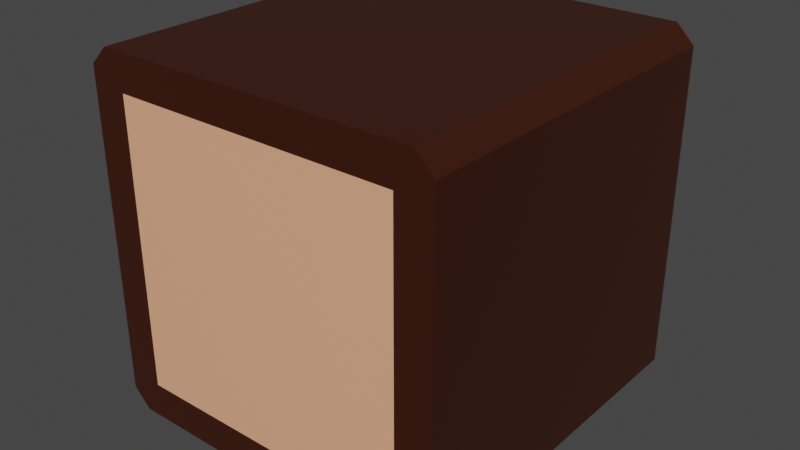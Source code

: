 # Source: Log.blend  (saved by Blender 2.80.75; exported with 4.5.12 LTS)
import bpy
from mathutils import Matrix  # noqa: F401  (used for matrix-valued properties, if any)

bpy.ops.wm.read_factory_settings(use_empty=True)
scene = bpy.context.scene
scene.name = 'Scene'

# ---- collections
col_collection = bpy.data.collections.new('Collection'); scene.collection.children.link(col_collection)

# ---- materials (node trees are filled in below, after node groups)
mat_log_bark_brown = bpy.data.materials.new('Log Bark Brown')
mat_log_bark_brown.alpha_threshold = 0.0
mat_log_bark_brown.use_transparent_shadow = False
mat_log_bark_brown.line_color = (0.0, 0.0, 0.0, 1.0)
mat_log_brown = bpy.data.materials.new('Log Brown')
mat_log_brown.alpha_threshold = 0.0
mat_log_brown.use_transparent_shadow = False
mat_log_brown.line_color = (0.0, 0.0, 0.0, 1.0)

# ---- material node trees
mat_log_bark_brown.use_nodes = True; mat_log_bark_brown.node_tree.nodes.clear()
_N = mat_log_bark_brown.node_tree.nodes; _L = mat_log_bark_brown.node_tree.links
n0 = _N.new('ShaderNodeOutputMaterial'); n0.name = 'Material Output'; n0.location = (300, 300)
n1 = _N.new('ShaderNodeBsdfPrincipled'); n1.name = 'Principled BSDF'; n1.location = (10, 300)
n1.distribution = 'GGX'
n1.subsurface_method = 'BURLEY'
n1.inputs[0].default_value = (0.04445, 0.009111, 0.002578, 1.0)
n1.inputs[2].default_value = 0.4
n1.inputs[3].default_value = 1.45
n1.inputs[27].default_value = (0.0, 0.0, 0.0, 1.0)
n1.inputs[28].default_value = 1.0
_L.new(n1.outputs[0], n0.inputs[0])
n0.is_active_output = True
mat_log_brown.use_nodes = True; mat_log_brown.node_tree.nodes.clear()
_N = mat_log_brown.node_tree.nodes; _L = mat_log_brown.node_tree.links
n0 = _N.new('ShaderNodeOutputMaterial'); n0.name = 'Material Output'; n0.location = (300, 300)
n1 = _N.new('ShaderNodeBsdfPrincipled'); n1.name = 'Principled BSDF'; n1.location = (10, 300)
n1.distribution = 'GGX'
n1.subsurface_method = 'BURLEY'
n1.inputs[0].default_value = (0.9551, 0.4463, 0.2587, 1.0)
n1.inputs[2].default_value = 0.4
n1.inputs[3].default_value = 1.45
n1.inputs[27].default_value = (0.0, 0.0, 0.0, 1.0)
n1.inputs[28].default_value = 1.0
_L.new(n1.outputs[0], n0.inputs[0])
n0.is_active_output = True

# ---- world
world_world = bpy.data.worlds.new('World'); scene.world = world_world
world_world.use_nodes = True; world_world.node_tree.nodes.clear()
_N = world_world.node_tree.nodes; _L = world_world.node_tree.links
n0 = _N.new('ShaderNodeOutputWorld'); n0.name = 'World Output'; n0.location = (300, 300)
n1 = _N.new('ShaderNodeBackground'); n1.name = 'Background'; n1.location = (10, 300)
n1.inputs[0].default_value = (0.05088, 0.05088, 0.05088, 1.0)
_L.new(n1.outputs[0], n0.inputs[0])
n0.is_active_output = True
world_world.color = (0.05088, 0.05088, 0.05088)
world_world.use_sun_shadow = False
world_world.sun_shadow_jitter_overblur = 0.0

# ---- meshes
me_cube_004 = bpy.data.meshes.new('Cube.004')
me_cube_004.from_pydata([(-0.8, -0.8, -1.0), (-0.8, -0.8, 1.0), (-0.8, 0.8, -1.0), (-0.8, 0.8, 1.0), (0.8, -0.8, -1.0), (0.8, -0.8, 1.0), (0.8, 0.8, -1.0), (0.8, 0.8, 1.0), (-1.0, 0.9, -1.0), (-0.9, 1.0, -1.0), (-0.9293, 0.9293, -1.0), (-0.9, -1.0, -1.0), (-1.0, -0.9, -1.0), (-0.9293, -0.9293, -1.0), (-1.0, -0.9, 1.0), (-0.9, -1.0, 1.0), (-0.9293, -0.9293, 1.0), (-0.9, 1.0, 1.0), (-1.0, 0.9, 1.0), (-0.9293, 0.9293, 1.0), (0.9, 1.0, -1.0), (1.0, 0.9, -1.0), (0.9293, 0.9293, -1.0), (1.0, 0.9, 1.0), (0.9, 1.0, 1.0), (0.9293, 0.9293, 1.0), (1.0, -0.9, -1.0), (0.9, -1.0, -1.0), (0.9293, -0.9293, -1.0), (0.9, -1.0, 1.0), (1.0, -0.9, 1.0), (0.9293, -0.9293, 1.0)], [], [(9, 17, 24, 20), (6, 2, 10, 9, 20, 22), (4, 6, 22, 21, 26, 28), (0, 4, 28, 27, 11, 13), (2, 6, 4, 0), (7, 3, 1, 5), (12, 14, 18, 8), (5, 1, 16, 15, 29, 31), (27, 29, 15, 11), (21, 23, 30, 26), (7, 5, 31, 30, 23, 25), (1, 3, 19, 18, 14, 16), (3, 7, 25, 24, 17, 19), (8, 9, 10), (11, 12, 13), (14, 15, 16), (17, 18, 19), (20, 21, 22), (23, 24, 25), (26, 27, 28), (29, 30, 31), (11, 15, 14, 12), (17, 9, 8, 18), (23, 21, 20, 24), (29, 27, 26, 30), (2, 0, 13, 12, 8, 10)])
me_cube_004.polygons.foreach_set('material_index', [0, 0, 0, 0, 1, 1, 0, 0, 0, 0, 0, 0, 0, 0, 0, 0, 0, 0, 0, 0, 0, 0, 0, 0, 0, 0])
_uv = me_cube_004.uv_layers.new(name='UVMap')
_uv.uv.foreach_set('vector', [0.375, 0.2625, 0.625, 0.2625, 0.625, 0.4875, 0.375, 0.4875, 0.35, 0.525, 0.15, 0.525, 0.1338, 0.5088, 0.1375, 0.5, 0.3625, 0.5, 0.3662, 0.5088, 0.35, 0.725, 0.35, 0.525, 0.3662, 0.5088, 0.375, 0.5125, 0.375, 0.7375, 0.3662, 0.7412, 0.15, 0.725, 0.35, 0.725, 0.3662, 0.7412, 0.3625, 0.75, 0.1375, 0.75, 0.1338, 0.7412, 0.15, 0.525, 0.35, 0.525, 0.35, 0.725, 0.15, 0.725, 0.65, 0.525, 0.85, 0.525, 0.85, 0.725, 0.65, 0.725, 0.375, 0.0125, 0.625, 0.0125, 0.625, 0.2375, 0.375, 0.2375, 0.65, 0.725, 0.85, 0.725, 0.8662, 0.7412, 0.8625, 0.75, 0.6375, 0.75, 0.6338, 0.7412, 0.375, 0.7625, 0.625, 0.7625, 0.625, 0.9875, 0.375, 0.9875, 0.375, 0.5125, 0.625, 0.5125, 0.625, 0.7375, 0.375, 0.7375, 0.65, 0.525, 0.65, 0.725, 0.6338, 0.7412, 0.625, 0.7375, 0.625, 0.5125, 0.6338, 0.5088, 0.85, 0.725, 0.85, 0.525, 0.8662, 0.5088, 0.875, 0.5125, 0.875, 0.7375, 0.8662, 0.7412, 0.85, 0.525, 0.65, 0.525, 0.6338, 0.5088, 0.6375, 0.5, 0.8625, 0.5, 0.8662, 0.5088, 0.125, 0.5125, 0.1312, 0.5063, 0.1338, 0.5088, 0.1375, 0.75, 0.1312, 0.7437, 0.1338, 0.7412, 0.875, 0.7375, 0.8687, 0.7437, 0.8662, 0.7412, 0.8625, 0.5, 0.8687, 0.5063, 0.8662, 0.5088, 0.3625, 0.5, 0.3688, 0.5063, 0.3662, 0.5088, 0.625, 0.5125, 0.6313, 0.5063, 0.6338, 0.5088, 0.375, 0.7375, 0.3687, 0.7437, 0.3662, 0.7412, 0.6375, 0.75, 0.6313, 0.7437, 0.6338, 0.7412, 0.375, 0.9875, 0.625, 0.9875, 0.625, 1.0, 0.375, 1.0, 0.625, 0.2625, 0.375, 0.2625, 0.375, 0.2375, 0.625, 0.2375, 0.625, 0.5125, 0.375, 0.5125, 0.375, 0.4875, 0.625, 0.4875, 0.625, 0.7625, 0.375, 0.7625, 0.375, 0.7375, 0.625, 0.7375, 0.15, 0.525, 0.15, 0.725, 0.1338, 0.7412, 0.125, 0.7375, 0.125, 0.5125, 0.1338, 0.5088])
me_cube_004.materials.append(mat_log_bark_brown)
me_cube_004.materials.append(mat_log_brown)
me_cube_004.use_remesh_preserve_volume = False
me_cube_004.use_remesh_preserve_attributes = False
me_cube_004.use_mirror_vertex_groups = False
me_cube_004.update()

# ---- objects
ob_log = bpy.data.objects.new('Log', me_cube_004)

# ---- transforms, parenting, visibility, modifiers, constraints
ob_log.location = (-2.682e-08, 2.98e-09, 0.8)
ob_log.rotation_euler = (1.571, -0.0, 0.0)
ob_log.scale = (0.8, 0.8, 0.8)
ob_log.lineart.crease_threshold = 0.0

# ---- collection membership
col_collection.objects.link(ob_log)

# ---- scene / render settings (as saved in the file)
scene.frame_start = 1; scene.frame_end = 250; scene.frame_set(1)
scene.render.engine = 'BLENDER_EEVEE_NEXT'
scene.cycles.use_denoising = False
scene.cycles.samples = 128
scene.cycles.sampling_pattern = 'TABULATED_SOBOL'
scene.cycles.use_adaptive_sampling = False
scene.cycles.use_light_tree = False
scene.view_settings.view_transform = 'Filmic'
bpy.context.view_layer.update()

# ---- added for rendering (the .blend has no active camera and no usable light): camera, sun
cam_auto = bpy.data.cameras.new('AutoCamera')
cam_auto.lens = 50.0
cam_auto.sensor_width = 36.0
cam_auto.clip_end = 1000.0
ob_auto_camera = bpy.data.objects.new('AutoCamera', cam_auto)
scene.collection.objects.link(ob_auto_camera)
ob_auto_camera.location = (2.56406, -3.07687, 2.85125)
ob_auto_camera.rotation_euler = (1.09748, -7.21219e-08, 0.694738)
scene.camera = ob_auto_camera
light_auto_sun = bpy.data.lights.new('AutoSun', 'SUN')
light_auto_sun.energy = 3.0
light_auto_sun.angle = 0.0523599
ob_auto_sun = bpy.data.objects.new('AutoSun', light_auto_sun)
scene.collection.objects.link(ob_auto_sun)
ob_auto_sun.rotation_euler = (0.872665, 0.174533, 0.523599)
bpy.context.view_layer.update()
